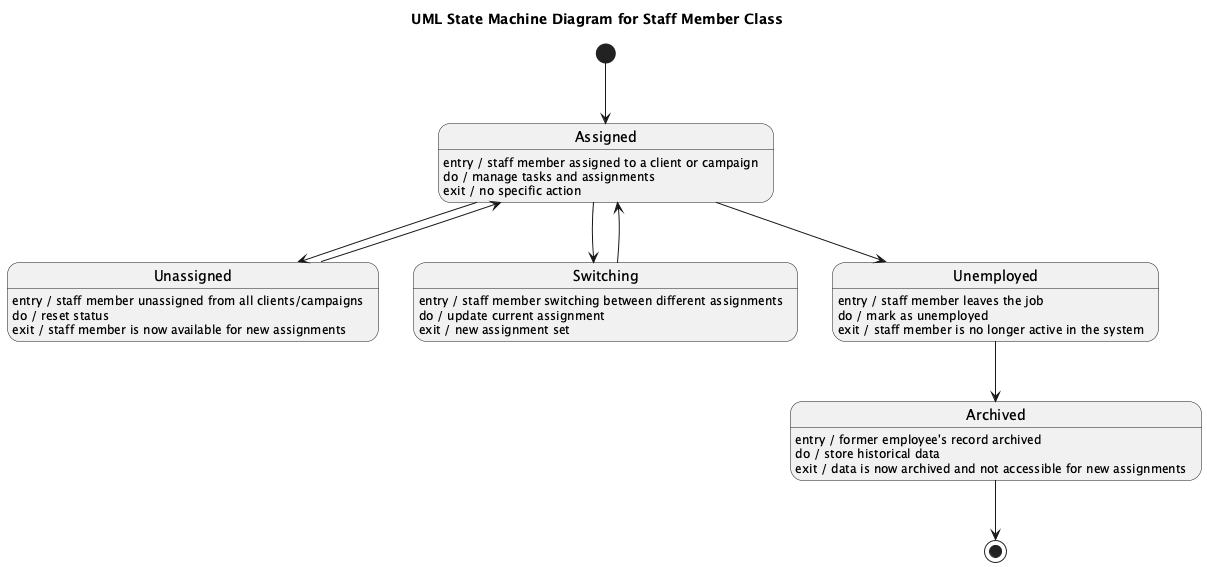

The diagram above was rendered by PlantUML. Its source (embedded in the PNG):
@startuml
title UML State Machine Diagram for Staff Member Class

[*] --> Assigned

state "Assigned" as Assigned
Assigned : entry / staff member assigned to a client or campaign
Assigned : do / manage tasks and assignments
Assigned : exit / no specific action

state Unassigned
Unassigned : entry / staff member unassigned from all clients/campaigns
Unassigned : do / reset status
Unassigned : exit / staff member is now available for new assignments

state Switching
Switching : entry / staff member switching between different assignments
Switching : do / update current assignment
Switching : exit / new assignment set

state Unemployed
Unemployed : entry / staff member leaves the job
Unemployed : do / mark as unemployed
Unemployed : exit / staff member is no longer active in the system

state Archived
Archived : entry / former employee's record archived
Archived : do / store historical data
Archived : exit / data is now archived and not accessible for new assignments

Assigned --> Switching
Switching --> Assigned
Assigned --> Unassigned
Unassigned --> Assigned
Assigned --> Unemployed
Unemployed --> Archived
Archived --> [*]

@enduml